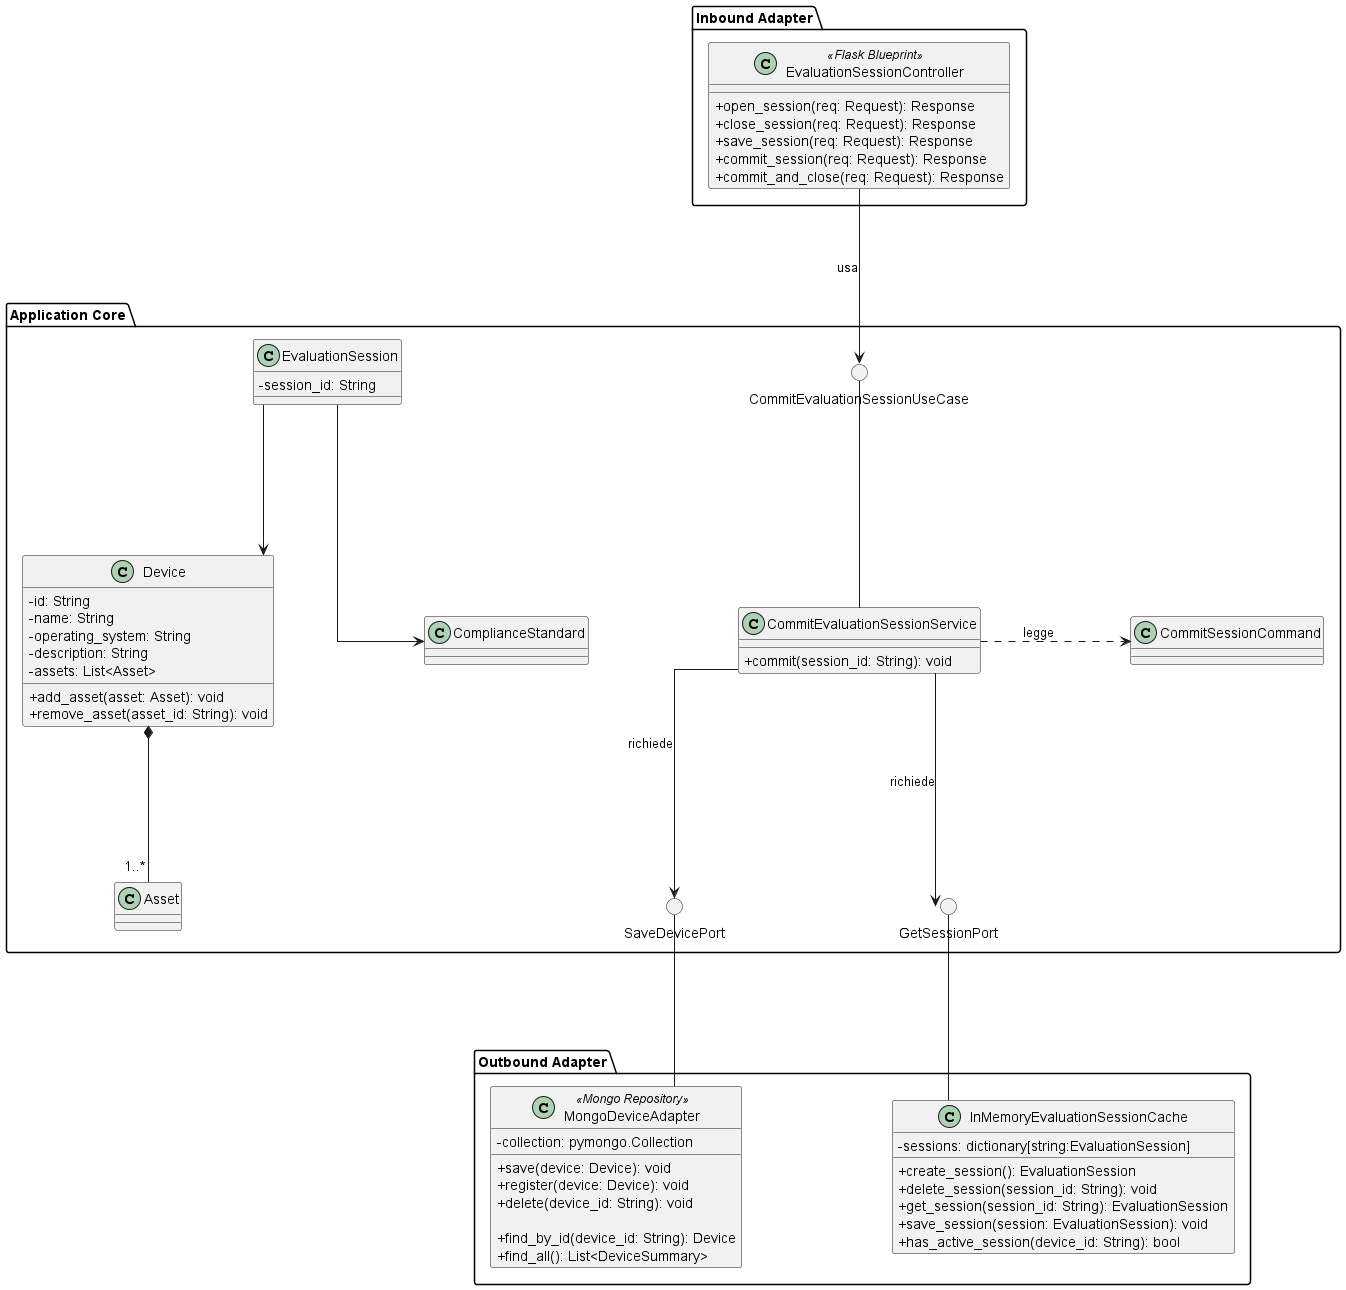

The diagram above was rendered by PlantUML. Its source (embedded in the PNG):
@startuml CommitEvaluationSession

skinparam nodesep 150
skinparam ranksep 150
skinparam classAttributeIconSize 0

package "Inbound Adapter" {
    !include InboundAdapters/EvaluationSessionController.puml
}

package "Application Core" {

    () "CommitEvaluationSessionUseCase"

    !include ApplicationServices/CommitEvaluationSessionService.puml

    () "SaveDevicePort"
    () "GetSessionPort"

    !include Domain/EvaluationSession.puml
    !include Domain/Device.puml

    CommitEvaluationSessionService -up- CommitEvaluationSessionUseCase

    CommitEvaluationSessionService --> SaveDevicePort : richiede
    CommitEvaluationSessionService --> GetSessionPort : richiede

    CommitEvaluationSessionService .right.> CommitSessionCommand : legge
}

package "Outbound Adapter" {
    !include OutboundAdapters/MongoDeviceAdapter.puml
    !include OutboundAdapters/InMemoryEvaluationSessionCache.puml
}

EvaluationSessionController --> CommitEvaluationSessionUseCase : usa
MongoDeviceAdapter - SaveDevicePort
InMemoryEvaluationSessionCache -up- GetSessionPort

@enduml